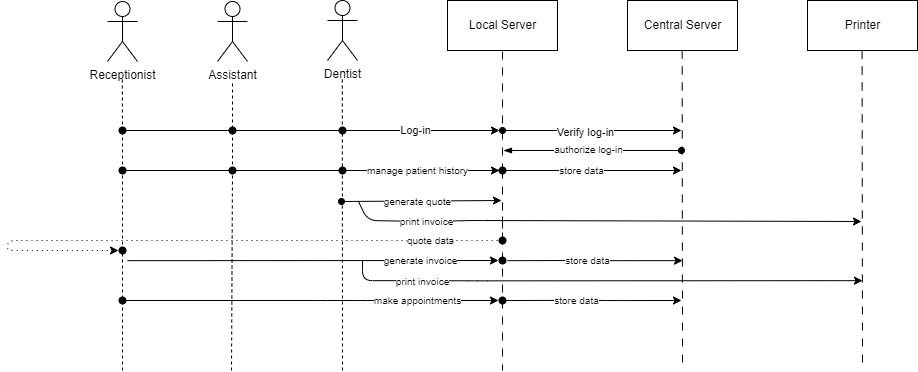

The diagram above was exported from draw.io. Its source (the exported page's mxGraphModel, read from the mxfile embedded in the PNG):
<mxGraphModel dx="779" dy="543" grid="1" gridSize="10" guides="1" tooltips="1" connect="1" arrows="1" fold="1" page="1" pageScale="1" pageWidth="1169" pageHeight="827" math="0" shadow="0">
  <root>
    <mxCell id="0" />
    <mxCell id="1" parent="0" />
    <mxCell id="2" value="Dentist" style="shape=umlActor;verticalLabelPosition=bottom;verticalAlign=top;html=1;" parent="1" vertex="1">
      <mxGeometry x="450" y="110" width="30" height="60" as="geometry" />
    </mxCell>
    <mxCell id="7" style="edgeStyle=none;html=1;exitDx=0;exitDy=0;endArrow=none;endFill=0;dashed=1;dashPattern=8 8;startArrow=none;" parent="1" source="188" edge="1">
      <mxGeometry relative="1" as="geometry">
        <mxPoint x="625" y="480" as="targetPoint" />
        <mxPoint x="624.9999999999998" y="161" as="sourcePoint" />
      </mxGeometry>
    </mxCell>
    <mxCell id="4" value="Central Server" style="html=1;" parent="1" vertex="1">
      <mxGeometry x="750" y="110" width="110" height="50" as="geometry" />
    </mxCell>
    <mxCell id="5" value="Local Server" style="html=1;" parent="1" vertex="1">
      <mxGeometry x="570" y="110" width="110" height="50" as="geometry" />
    </mxCell>
    <mxCell id="8" style="edgeStyle=none;html=1;exitX=0.5;exitY=1;exitDx=0;exitDy=0;endArrow=none;endFill=0;dashed=1;dashPattern=8 8;" parent="1" edge="1">
      <mxGeometry relative="1" as="geometry">
        <mxPoint x="805" y="479" as="targetPoint" />
        <mxPoint x="804.66" y="160" as="sourcePoint" />
      </mxGeometry>
    </mxCell>
    <mxCell id="22" value="" style="endArrow=none;dashed=1;html=1;startArrow=none;" parent="1" edge="1">
      <mxGeometry width="50" height="50" relative="1" as="geometry">
        <mxPoint x="465" y="480" as="sourcePoint" />
        <mxPoint x="464.77" y="188" as="targetPoint" />
      </mxGeometry>
    </mxCell>
    <mxCell id="67" value="Assistant" style="shape=umlActor;verticalLabelPosition=bottom;verticalAlign=top;html=1;" vertex="1" parent="1">
      <mxGeometry x="340" y="111" width="30" height="60" as="geometry" />
    </mxCell>
    <mxCell id="68" value="" style="endArrow=none;dashed=1;html=1;startArrow=none;" edge="1" parent="1" source="154">
      <mxGeometry width="50" height="50" relative="1" as="geometry">
        <mxPoint x="354" y="480" as="sourcePoint" />
        <mxPoint x="355" y="190" as="targetPoint" />
      </mxGeometry>
    </mxCell>
    <mxCell id="70" value="Receptionist" style="shape=umlActor;verticalLabelPosition=bottom;verticalAlign=top;html=1;" vertex="1" parent="1">
      <mxGeometry x="230" y="111" width="30" height="60" as="geometry" />
    </mxCell>
    <mxCell id="71" value="" style="endArrow=none;dashed=1;html=1;startArrow=none;" edge="1" parent="1" source="92">
      <mxGeometry width="50" height="50" relative="1" as="geometry">
        <mxPoint x="244.76999999999998" y="817" as="sourcePoint" />
        <mxPoint x="244.76999999999998" y="187" as="targetPoint" />
      </mxGeometry>
    </mxCell>
    <mxCell id="72" value="" style="endArrow=classic;html=1;startArrow=none;" edge="1" parent="1" source="95">
      <mxGeometry width="50" height="50" relative="1" as="geometry">
        <mxPoint x="250" y="240" as="sourcePoint" />
        <mxPoint x="622" y="240" as="targetPoint" />
      </mxGeometry>
    </mxCell>
    <mxCell id="76" value="" style="endArrow=classic;html=1;startArrow=oval;startFill=1;" edge="1" parent="1">
      <mxGeometry width="50" height="50" relative="1" as="geometry">
        <mxPoint x="625" y="240" as="sourcePoint" />
        <mxPoint x="804" y="240" as="targetPoint" />
      </mxGeometry>
    </mxCell>
    <mxCell id="77" value="Verify log-in" style="edgeLabel;html=1;align=center;verticalAlign=middle;resizable=0;points=[];" vertex="1" connectable="0" parent="76">
      <mxGeometry x="-0.3101" y="-2" relative="1" as="geometry">
        <mxPoint x="21" as="offset" />
      </mxGeometry>
    </mxCell>
    <mxCell id="80" value="" style="endArrow=classic;html=1;startArrow=none;" edge="1" parent="1" source="156">
      <mxGeometry width="50" height="50" relative="1" as="geometry">
        <mxPoint x="244" y="280" as="sourcePoint" />
        <mxPoint x="622" y="280" as="targetPoint" />
        <Array as="points">
          <mxPoint x="425" y="280" />
        </Array>
      </mxGeometry>
    </mxCell>
    <mxCell id="82" value="" style="endArrow=classic;html=1;" edge="1" parent="1">
      <mxGeometry width="50" height="50" relative="1" as="geometry">
        <mxPoint x="620" y="280" as="sourcePoint" />
        <mxPoint x="804" y="280" as="targetPoint" />
      </mxGeometry>
    </mxCell>
    <mxCell id="83" value="&lt;font style=&quot;font-size: 10px;&quot;&gt;store data&lt;/font&gt;" style="edgeLabel;html=1;align=center;verticalAlign=middle;resizable=0;points=[];" vertex="1" connectable="0" parent="82">
      <mxGeometry x="-0.2313" relative="1" as="geometry">
        <mxPoint x="13" as="offset" />
      </mxGeometry>
    </mxCell>
    <mxCell id="93" value="" style="endArrow=none;html=1;" edge="1" parent="1" target="92">
      <mxGeometry width="50" height="50" relative="1" as="geometry">
        <mxPoint x="250" y="240" as="sourcePoint" />
        <mxPoint x="620.0000000000002" y="240" as="targetPoint" />
      </mxGeometry>
    </mxCell>
    <mxCell id="94" value="Log-in" style="edgeLabel;html=1;align=center;verticalAlign=middle;resizable=0;points=[];" vertex="1" connectable="0" parent="93">
      <mxGeometry x="-0.2313" relative="1" as="geometry">
        <mxPoint x="290" as="offset" />
      </mxGeometry>
    </mxCell>
    <mxCell id="96" value="" style="endArrow=none;html=1;startArrow=none;" edge="1" parent="1" target="95">
      <mxGeometry width="50" height="50" relative="1" as="geometry">
        <mxPoint x="245" y="240" as="sourcePoint" />
        <mxPoint x="620.0000000000002" y="240" as="targetPoint" />
      </mxGeometry>
    </mxCell>
    <mxCell id="95" value="" style="shape=waypoint;sketch=0;size=6;pointerEvents=1;points=[];fillColor=none;resizable=0;rotatable=0;perimeter=centerPerimeter;snapToPoint=1;fontSize=10;strokeWidth=2;" vertex="1" parent="1">
      <mxGeometry x="345" y="230" width="20" height="20" as="geometry" />
    </mxCell>
    <mxCell id="97" value="" style="shape=waypoint;sketch=0;size=6;pointerEvents=1;points=[];fillColor=none;resizable=0;rotatable=0;perimeter=centerPerimeter;snapToPoint=1;fontSize=10;strokeWidth=2;" vertex="1" parent="1">
      <mxGeometry x="455" y="230" width="20" height="20" as="geometry" />
    </mxCell>
    <mxCell id="107" value="" style="endArrow=classic;html=1;startArrow=none;" edge="1" parent="1">
      <mxGeometry width="50" height="50" relative="1" as="geometry">
        <mxPoint x="250" y="370.17" as="sourcePoint" />
        <mxPoint x="621" y="370" as="targetPoint" />
      </mxGeometry>
    </mxCell>
    <mxCell id="108" value="generate invoice" style="edgeLabel;html=1;align=center;verticalAlign=middle;resizable=0;points=[];fontSize=10;" vertex="1" connectable="0" parent="107">
      <mxGeometry x="0.4636" relative="1" as="geometry">
        <mxPoint x="21" as="offset" />
      </mxGeometry>
    </mxCell>
    <mxCell id="109" value="" style="endArrow=classic;html=1;startArrow=none;" edge="1" parent="1">
      <mxGeometry width="50" height="50" relative="1" as="geometry">
        <mxPoint x="630" y="370.17" as="sourcePoint" />
        <mxPoint x="805" y="370.17" as="targetPoint" />
        <Array as="points">
          <mxPoint x="695" y="370" />
          <mxPoint x="745" y="370.17" />
        </Array>
      </mxGeometry>
    </mxCell>
    <mxCell id="211" value="store data" style="edgeLabel;html=1;align=center;verticalAlign=middle;resizable=0;points=[];fontSize=10;" vertex="1" connectable="0" parent="109">
      <mxGeometry x="-0.3943" y="-1" relative="1" as="geometry">
        <mxPoint x="27" y="-1" as="offset" />
      </mxGeometry>
    </mxCell>
    <mxCell id="111" value="" style="endArrow=classic;html=1;" edge="1" parent="1" source="113">
      <mxGeometry width="50" height="50" relative="1" as="geometry">
        <mxPoint x="250" y="390" as="sourcePoint" />
        <mxPoint x="621" y="410" as="targetPoint" />
        <Array as="points">
          <mxPoint x="450" y="410" />
          <mxPoint x="490" y="410" />
        </Array>
      </mxGeometry>
    </mxCell>
    <mxCell id="117" value="make appointments" style="edgeLabel;html=1;align=center;verticalAlign=middle;resizable=0;points=[];fontSize=10;" vertex="1" connectable="0" parent="111">
      <mxGeometry x="0.4058" relative="1" as="geometry">
        <mxPoint x="31" as="offset" />
      </mxGeometry>
    </mxCell>
    <mxCell id="114" value="" style="endArrow=none;dashed=1;html=1;exitX=0.65;exitY=0.65;exitDx=0;exitDy=0;exitPerimeter=0;" edge="1" parent="1" source="113" target="113">
      <mxGeometry width="50" height="50" relative="1" as="geometry">
        <mxPoint x="244.76999999999998" y="817" as="sourcePoint" />
        <mxPoint x="244.76999999999998" y="187" as="targetPoint" />
      </mxGeometry>
    </mxCell>
    <mxCell id="113" value="" style="shape=waypoint;sketch=0;size=6;pointerEvents=1;points=[];fillColor=none;resizable=0;rotatable=0;perimeter=centerPerimeter;snapToPoint=1;fontSize=10;" vertex="1" parent="1">
      <mxGeometry x="235" y="400" width="20" height="20" as="geometry" />
    </mxCell>
    <mxCell id="116" value="" style="endArrow=none;dashed=1;html=1;startArrow=none;" edge="1" parent="1" target="115">
      <mxGeometry width="50" height="50" relative="1" as="geometry">
        <mxPoint x="245" y="480" as="sourcePoint" />
        <mxPoint x="244.76999999999998" y="187" as="targetPoint" />
      </mxGeometry>
    </mxCell>
    <mxCell id="115" value="" style="shape=waypoint;sketch=0;size=6;pointerEvents=1;points=[];fillColor=none;resizable=0;rotatable=0;perimeter=centerPerimeter;snapToPoint=1;fontSize=10;" vertex="1" parent="1">
      <mxGeometry x="235" y="350" width="20" height="20" as="geometry" />
    </mxCell>
    <mxCell id="124" value="" style="shape=waypoint;sketch=0;size=6;pointerEvents=1;points=[];fillColor=none;resizable=0;rotatable=0;perimeter=centerPerimeter;snapToPoint=1;fontSize=10;strokeWidth=2;" vertex="1" parent="1">
      <mxGeometry x="615" y="360" width="20" height="20" as="geometry" />
    </mxCell>
    <mxCell id="130" value="" style="edgeStyle=none;html=1;exitX=0.5;exitY=1;exitDx=0;exitDy=0;endArrow=none;endFill=0;dashed=1;dashPattern=8 8;" edge="1" parent="1" target="129">
      <mxGeometry relative="1" as="geometry">
        <mxPoint x="625" y="822.3793103448274" as="targetPoint" />
        <mxPoint x="624.9999999999997" y="161" as="sourcePoint" />
      </mxGeometry>
    </mxCell>
    <mxCell id="129" value="" style="shape=waypoint;sketch=0;size=6;pointerEvents=1;points=[];fillColor=none;resizable=0;rotatable=0;perimeter=centerPerimeter;snapToPoint=1;fontSize=10;strokeWidth=2;" vertex="1" parent="1">
      <mxGeometry x="615" y="270" width="20" height="20" as="geometry" />
    </mxCell>
    <mxCell id="139" value="" style="edgeStyle=none;orthogonalLoop=1;jettySize=auto;html=1;fontSize=10;startArrow=oval;startFill=1;" edge="1" parent="1">
      <mxGeometry width="100" relative="1" as="geometry">
        <mxPoint x="464" y="311" as="sourcePoint" />
        <mxPoint x="624" y="310" as="targetPoint" />
        <Array as="points" />
      </mxGeometry>
    </mxCell>
    <mxCell id="140" value="generate quote" style="edgeLabel;html=1;align=center;verticalAlign=middle;resizable=0;points=[];fontSize=10;" vertex="1" connectable="0" parent="139">
      <mxGeometry x="0.4398" y="1" relative="1" as="geometry">
        <mxPoint x="-40" y="1" as="offset" />
      </mxGeometry>
    </mxCell>
    <mxCell id="141" value="" style="endArrow=none;dashed=1;html=1;startArrow=none;" edge="1" parent="1" source="152" target="92">
      <mxGeometry width="50" height="50" relative="1" as="geometry">
        <mxPoint x="245" y="360" as="sourcePoint" />
        <mxPoint x="244.76999999999998" y="187" as="targetPoint" />
      </mxGeometry>
    </mxCell>
    <mxCell id="92" value="" style="shape=waypoint;sketch=0;size=6;pointerEvents=1;points=[];fillColor=none;resizable=0;rotatable=0;perimeter=centerPerimeter;snapToPoint=1;fontSize=10;" vertex="1" parent="1">
      <mxGeometry x="235" y="230" width="20" height="20" as="geometry" />
    </mxCell>
    <mxCell id="143" value="" style="edgeStyle=none;html=1;exitDx=0;exitDy=0;endArrow=none;endFill=0;dashed=1;dashPattern=8 8;startArrow=none;" edge="1" parent="1" source="205">
      <mxGeometry relative="1" as="geometry">
        <mxPoint x="625.0000000000001" y="330.00000000000006" as="targetPoint" />
        <mxPoint x="625" y="300" as="sourcePoint" />
        <Array as="points">
          <mxPoint x="625" y="320" />
        </Array>
      </mxGeometry>
    </mxCell>
    <mxCell id="153" value="" style="endArrow=none;dashed=1;html=1;startArrow=none;" edge="1" parent="1" source="115" target="152">
      <mxGeometry width="50" height="50" relative="1" as="geometry">
        <mxPoint x="245" y="360.00000000000006" as="sourcePoint" />
        <mxPoint x="245" y="240" as="targetPoint" />
      </mxGeometry>
    </mxCell>
    <mxCell id="152" value="" style="shape=waypoint;sketch=0;size=6;pointerEvents=1;points=[];fillColor=none;resizable=0;rotatable=0;perimeter=centerPerimeter;snapToPoint=1;fontSize=10;" vertex="1" parent="1">
      <mxGeometry x="235" y="270" width="20" height="20" as="geometry" />
    </mxCell>
    <mxCell id="155" value="" style="endArrow=none;dashed=1;html=1;" edge="1" parent="1" target="154">
      <mxGeometry width="50" height="50" relative="1" as="geometry">
        <mxPoint x="354" y="480" as="sourcePoint" />
        <mxPoint x="354.77" y="187" as="targetPoint" />
      </mxGeometry>
    </mxCell>
    <mxCell id="154" value="" style="shape=waypoint;sketch=0;size=6;pointerEvents=1;points=[];fillColor=none;resizable=0;rotatable=0;perimeter=centerPerimeter;snapToPoint=1;fontSize=10;strokeWidth=2;" vertex="1" parent="1">
      <mxGeometry x="345" y="270" width="20" height="20" as="geometry" />
    </mxCell>
    <mxCell id="157" value="" style="endArrow=none;html=1;" edge="1" parent="1" target="156">
      <mxGeometry width="50" height="50" relative="1" as="geometry">
        <mxPoint x="244.00000000000006" y="280.00000000000006" as="sourcePoint" />
        <mxPoint x="625.0000000000001" y="280.00000000000006" as="targetPoint" />
        <Array as="points" />
      </mxGeometry>
    </mxCell>
    <mxCell id="158" value="&lt;font style=&quot;font-size: 10px;&quot;&gt;manage patient history&lt;/font&gt;" style="edgeLabel;html=1;align=center;verticalAlign=middle;resizable=0;points=[];" vertex="1" connectable="0" parent="157">
      <mxGeometry x="-0.2313" relative="1" as="geometry">
        <mxPoint x="211" as="offset" />
      </mxGeometry>
    </mxCell>
    <mxCell id="156" value="" style="shape=waypoint;sketch=0;size=6;pointerEvents=1;points=[];fillColor=none;resizable=0;rotatable=0;perimeter=centerPerimeter;snapToPoint=1;fontSize=10;strokeWidth=2;" vertex="1" parent="1">
      <mxGeometry x="455" y="270" width="20" height="20" as="geometry" />
    </mxCell>
    <mxCell id="166" value="" style="edgeStyle=none;orthogonalLoop=1;jettySize=auto;html=1;fontSize=10;startArrow=blockThin;startFill=1;endArrow=oval;endFill=1;sourcePerimeterSpacing=2;" edge="1" parent="1">
      <mxGeometry width="100" relative="1" as="geometry">
        <mxPoint x="626" y="260" as="sourcePoint" />
        <mxPoint x="804" y="260" as="targetPoint" />
        <Array as="points" />
      </mxGeometry>
    </mxCell>
    <mxCell id="167" value="authorize log-in" style="edgeLabel;html=1;align=center;verticalAlign=middle;resizable=0;points=[];fontSize=10;" vertex="1" connectable="0" parent="166">
      <mxGeometry x="-0.2589" y="1" relative="1" as="geometry">
        <mxPoint x="18" as="offset" />
      </mxGeometry>
    </mxCell>
    <mxCell id="169" value="Printer" style="html=1;" vertex="1" parent="1">
      <mxGeometry x="930" y="110" width="110" height="50" as="geometry" />
    </mxCell>
    <mxCell id="170" style="edgeStyle=none;html=1;exitX=0.5;exitY=1;exitDx=0;exitDy=0;endArrow=none;endFill=0;dashed=1;dashPattern=8 8;" edge="1" parent="1">
      <mxGeometry relative="1" as="geometry">
        <mxPoint x="985" y="480" as="targetPoint" />
        <mxPoint x="984.5799999999998" y="160" as="sourcePoint" />
      </mxGeometry>
    </mxCell>
    <mxCell id="186" value="" style="endArrow=classic;html=1;startArrow=none;" edge="1" parent="1">
      <mxGeometry width="50" height="50" relative="1" as="geometry">
        <mxPoint x="624" y="410.05" as="sourcePoint" />
        <mxPoint x="804" y="410" as="targetPoint" />
        <Array as="points">
          <mxPoint x="689" y="409.88" />
          <mxPoint x="739" y="410.05" />
        </Array>
      </mxGeometry>
    </mxCell>
    <mxCell id="187" value="&lt;font style=&quot;font-size: 10px;&quot;&gt;store data&lt;/font&gt;" style="edgeLabel;html=1;align=center;verticalAlign=middle;resizable=0;points=[];" vertex="1" connectable="0" parent="1">
      <mxGeometry x="698.860465116279" y="410.05" as="geometry" />
    </mxCell>
    <mxCell id="189" value="" style="edgeStyle=none;html=1;exitDx=0;exitDy=0;endArrow=none;endFill=0;dashed=1;dashPattern=8 8;startArrow=none;" edge="1" parent="1" target="188">
      <mxGeometry relative="1" as="geometry">
        <mxPoint x="625" y="480" as="targetPoint" />
        <mxPoint x="625.0000000000001" y="330.00000000000006" as="sourcePoint" />
        <Array as="points">
          <mxPoint x="625" y="360" />
        </Array>
      </mxGeometry>
    </mxCell>
    <mxCell id="188" value="" style="shape=waypoint;sketch=0;size=6;pointerEvents=1;points=[];fillColor=none;resizable=0;rotatable=0;perimeter=centerPerimeter;snapToPoint=1;fontSize=10;strokeWidth=2;" vertex="1" parent="1">
      <mxGeometry x="615" y="400" width="20" height="20" as="geometry" />
    </mxCell>
    <mxCell id="190" value="" style="endArrow=classic;html=1;startArrow=none;" edge="1" parent="1">
      <mxGeometry width="50" height="50" relative="1" as="geometry">
        <mxPoint x="485" y="370.17" as="sourcePoint" />
        <mxPoint x="985" y="390.17" as="targetPoint" />
        <Array as="points">
          <mxPoint x="485" y="390.17" />
          <mxPoint x="550" y="390.17" />
          <mxPoint x="600" y="390.34000000000003" />
        </Array>
      </mxGeometry>
    </mxCell>
    <mxCell id="191" value="print invoice" style="edgeLabel;html=1;align=center;verticalAlign=middle;resizable=0;points=[];fontSize=10;" vertex="1" connectable="0" parent="190">
      <mxGeometry x="-0.8196" relative="1" as="geometry">
        <mxPoint x="33" as="offset" />
      </mxGeometry>
    </mxCell>
    <mxCell id="193" value="" style="shape=waypoint;sketch=0;size=6;pointerEvents=1;points=[];fillColor=none;resizable=0;rotatable=0;perimeter=centerPerimeter;snapToPoint=1;fontSize=10;" vertex="1" parent="1">
      <mxGeometry x="235" y="400" width="20" height="20" as="geometry" />
    </mxCell>
    <mxCell id="194" value="" style="shape=waypoint;sketch=0;size=6;pointerEvents=1;points=[];fillColor=none;resizable=0;rotatable=0;perimeter=centerPerimeter;snapToPoint=1;fontSize=10;" vertex="1" parent="1">
      <mxGeometry x="235" y="350" width="20" height="20" as="geometry" />
    </mxCell>
    <mxCell id="195" value="" style="shape=waypoint;sketch=0;size=6;pointerEvents=1;points=[];fillColor=none;resizable=0;rotatable=0;perimeter=centerPerimeter;snapToPoint=1;fontSize=10;" vertex="1" parent="1">
      <mxGeometry x="235" y="270" width="20" height="20" as="geometry" />
    </mxCell>
    <mxCell id="196" value="" style="shape=waypoint;sketch=0;size=6;pointerEvents=1;points=[];fillColor=none;resizable=0;rotatable=0;perimeter=centerPerimeter;snapToPoint=1;fontSize=10;strokeWidth=2;" vertex="1" parent="1">
      <mxGeometry x="235" y="400" width="20" height="20" as="geometry" />
    </mxCell>
    <mxCell id="197" value="" style="shape=waypoint;sketch=0;size=6;pointerEvents=1;points=[];fillColor=none;resizable=0;rotatable=0;perimeter=centerPerimeter;snapToPoint=1;fontSize=10;strokeWidth=2;" vertex="1" parent="1">
      <mxGeometry x="235" y="350" width="20" height="20" as="geometry" />
    </mxCell>
    <mxCell id="198" value="" style="shape=waypoint;sketch=0;size=6;pointerEvents=1;points=[];fillColor=none;resizable=0;rotatable=0;perimeter=centerPerimeter;snapToPoint=1;fontSize=10;strokeWidth=2;" vertex="1" parent="1">
      <mxGeometry x="235" y="270" width="20" height="20" as="geometry" />
    </mxCell>
    <mxCell id="199" value="" style="shape=waypoint;sketch=0;size=6;pointerEvents=1;points=[];fillColor=none;resizable=0;rotatable=0;perimeter=centerPerimeter;snapToPoint=1;fontSize=10;strokeWidth=2;" vertex="1" parent="1">
      <mxGeometry x="235" y="230" width="20" height="20" as="geometry" />
    </mxCell>
    <mxCell id="203" value="" style="edgeStyle=none;orthogonalLoop=1;jettySize=auto;html=1;fontSize=10;startArrow=none;startFill=0;dashed=1;dashPattern=1 4;" edge="1" parent="1" source="205">
      <mxGeometry width="100" relative="1" as="geometry">
        <mxPoint x="624" y="330" as="sourcePoint" />
        <mxPoint x="241" y="360" as="targetPoint" />
        <Array as="points">
          <mxPoint x="610" y="350" />
          <mxPoint x="290" y="350" />
          <mxPoint x="130" y="350" />
          <mxPoint x="130" y="360" />
        </Array>
      </mxGeometry>
    </mxCell>
    <mxCell id="204" value="quote data" style="edgeLabel;html=1;align=center;verticalAlign=middle;resizable=0;points=[];fontSize=10;" vertex="1" connectable="0" parent="203">
      <mxGeometry x="0.4398" y="1" relative="1" as="geometry">
        <mxPoint x="371" y="-1" as="offset" />
      </mxGeometry>
    </mxCell>
    <mxCell id="206" value="" style="edgeStyle=none;html=1;exitDx=0;exitDy=0;endArrow=none;endFill=0;dashed=1;dashPattern=8 8;startArrow=none;" edge="1" parent="1" source="129" target="205">
      <mxGeometry relative="1" as="geometry">
        <mxPoint x="625.0000000000001" y="330.00000000000006" as="targetPoint" />
        <mxPoint x="625.0000000000001" y="280.00000000000006" as="sourcePoint" />
        <Array as="points" />
      </mxGeometry>
    </mxCell>
    <mxCell id="205" value="" style="shape=waypoint;sketch=0;size=6;pointerEvents=1;points=[];fillColor=none;resizable=0;rotatable=0;perimeter=centerPerimeter;snapToPoint=1;fontSize=10;strokeWidth=2;" vertex="1" parent="1">
      <mxGeometry x="615" y="340" width="20" height="20" as="geometry" />
    </mxCell>
    <mxCell id="207" value="" style="endArrow=classic;html=1;startArrow=none;" edge="1" parent="1">
      <mxGeometry width="50" height="50" relative="1" as="geometry">
        <mxPoint x="481" y="311" as="sourcePoint" />
        <mxPoint x="984" y="331" as="targetPoint" />
        <Array as="points">
          <mxPoint x="490" y="330" />
          <mxPoint x="546" y="331" />
          <mxPoint x="596" y="330" />
        </Array>
      </mxGeometry>
    </mxCell>
    <mxCell id="208" value="print invoice" style="edgeLabel;html=1;align=center;verticalAlign=middle;resizable=0;points=[];fontSize=10;" vertex="1" connectable="0" parent="207">
      <mxGeometry x="-0.8196" relative="1" as="geometry">
        <mxPoint x="33" as="offset" />
      </mxGeometry>
    </mxCell>
  </root>
</mxGraphModel>